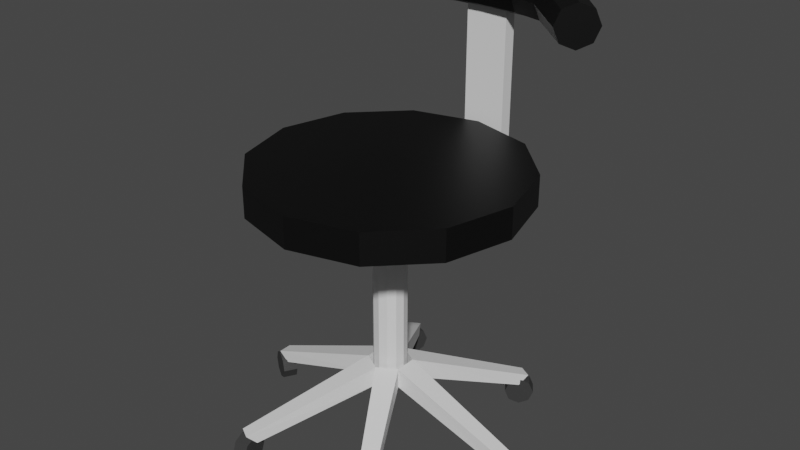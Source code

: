 # Source: SM_Chair.blend  (saved by Blender 3.1.7; exported with 4.5.12 LTS)
import bpy
from mathutils import Matrix  # noqa: F401  (used for matrix-valued properties, if any)

bpy.ops.wm.read_factory_settings(use_empty=True)
scene = bpy.context.scene
scene.name = 'Scene'

# ---- collections
col_collection = bpy.data.collections.new('Collection'); scene.collection.children.link(col_collection)

# ---- materials (node trees are filled in below, after node groups)
mat_seat_color = bpy.data.materials.new('seat_color')
mat_seat_color.use_transparent_shadow = False
mat_chair_color = bpy.data.materials.new('chair_color')
mat_chair_color.use_transparent_shadow = False
mat_wheels_color = bpy.data.materials.new('wheels_color')
mat_wheels_color.use_transparent_shadow = False

# ---- material node trees
mat_seat_color.use_nodes = True; mat_seat_color.node_tree.nodes.clear()
_N = mat_seat_color.node_tree.nodes; _L = mat_seat_color.node_tree.links
n0 = _N.new('ShaderNodeBsdfPrincipled'); n0.name = 'Principled BSDF'; n0.location = (10, 300)
n0.distribution = 'GGX'
n0.subsurface_method = 'RANDOM_WALK_SKIN'
n0.inputs[0].default_value = (0.0, 0.0, 0.0, 1.0)
n0.inputs[3].default_value = 1.45
n0.inputs[27].default_value = (0.0, 0.0, 0.0, 1.0)
n0.inputs[28].default_value = 1.0
n1 = _N.new('ShaderNodeOutputMaterial'); n1.name = 'Material Output'; n1.location = (300, 300)
_L.new(n0.outputs[0], n1.inputs[0])
n1.is_active_output = True
mat_chair_color.use_nodes = True; mat_chair_color.node_tree.nodes.clear()
_N = mat_chair_color.node_tree.nodes; _L = mat_chair_color.node_tree.links
n0 = _N.new('ShaderNodeBsdfPrincipled'); n0.name = 'Principled BSDF'; n0.location = (10, 300)
n0.distribution = 'GGX'
n0.subsurface_method = 'RANDOM_WALK_SKIN'
n0.inputs[3].default_value = 1.45
n0.inputs[27].default_value = (0.0, 0.0, 0.0, 1.0)
n0.inputs[28].default_value = 1.0
n1 = _N.new('ShaderNodeOutputMaterial'); n1.name = 'Material Output'; n1.location = (300, 300)
_L.new(n0.outputs[0], n1.inputs[0])
n1.is_active_output = True
mat_wheels_color.use_nodes = True; mat_wheels_color.node_tree.nodes.clear()
_N = mat_wheels_color.node_tree.nodes; _L = mat_wheels_color.node_tree.links
n0 = _N.new('ShaderNodeBsdfPrincipled'); n0.name = 'Principled BSDF'; n0.location = (10, 300)
n0.distribution = 'GGX'
n0.subsurface_method = 'RANDOM_WALK_SKIN'
n0.inputs[0].default_value = (0.03968, 0.03968, 0.03968, 1.0)
n0.inputs[3].default_value = 1.45
n0.inputs[27].default_value = (0.0, 0.0, 0.0, 1.0)
n0.inputs[28].default_value = 1.0
n1 = _N.new('ShaderNodeOutputMaterial'); n1.name = 'Material Output'; n1.location = (300, 300)
_L.new(n0.outputs[0], n1.inputs[0])
n1.is_active_output = True

# ---- world
world_world = bpy.data.worlds.new('World'); scene.world = world_world
world_world.use_nodes = True; world_world.node_tree.nodes.clear()
_N = world_world.node_tree.nodes; _L = world_world.node_tree.links
n0 = _N.new('ShaderNodeOutputWorld'); n0.name = 'World Output'; n0.location = (300, 300)
n1 = _N.new('ShaderNodeBackground'); n1.name = 'Background'; n1.location = (10, 300)
n1.inputs[0].default_value = (0.05088, 0.05088, 0.05088, 1.0)
_L.new(n1.outputs[0], n0.inputs[0])
n0.is_active_output = True
world_world.color = (0.05088, 0.05088, 0.05088)
world_world.use_sun_shadow = False
world_world.sun_shadow_jitter_overblur = 0.0

# ---- meshes
me_circle = bpy.data.meshes.new('Circle')
me_circle.from_pydata([(0.0, 1.0, 0.0), (-0.5, 0.866, 0.0), (-0.866, 0.5, 0.0), (-1.0, -4.371e-08, 0.0), (-0.866, -0.5, 0.0), (-0.5, -0.866, 0.0), (8.742e-08, -1.0, 0.0), (0.5, -0.866, 0.0), (0.866, -0.5, 0.0), (1.0, 1.192e-08, 0.0), (0.866, 0.5, 0.0), (0.5, 0.866, 0.0), (0.0, 1.0, 0.2327), (-0.5, 0.866, 0.2327), (-0.866, 0.5, 0.2327), (-1.0, -4.371e-08, 0.2327), (-0.866, -0.5, 0.2327), (-0.5, -0.866, 0.2327), (8.742e-08, -1.0, 0.2327), (0.5, -0.866, 0.2327), (0.866, -0.5, 0.2327), (1.0, 1.192e-08, 0.2327), (0.866, 0.5, 0.2327), (0.5, 0.866, 0.2327), (1.885e-08, 0.1253, -0.2022), (-0.06263, 0.1085, -0.2022), (-0.1085, 0.06263, -0.2022), (-0.1253, -1.556e-08, -0.2022), (-0.1085, -0.06263, -0.2022), (-0.06263, -0.1085, -0.2022), (2.98e-08, -0.1253, -0.2022), (0.06263, -0.1085, -0.2022), (0.1085, -0.06263, -0.2022), (0.1253, -8.586e-09, -0.2022), (0.1085, 0.06263, -0.2022), (0.06263, 0.1085, -0.2022), (1.885e-08, 0.1253, -1.39), (-0.06263, 0.1085, -1.39), (-0.1085, 0.06263, -1.39), (-0.1253, -1.556e-08, -1.39), (-0.1085, -0.06263, -1.39), (-0.06263, -0.1085, -1.39), (2.98e-08, -0.1253, -1.39), (0.06263, -0.1085, -1.39), (0.1085, -0.06263, -1.39), (0.1253, -8.586e-09, -1.39), (0.1085, 0.06263, -1.39), (0.06263, 0.1085, -1.39)], [], [(4, 16, 15, 3), (11, 23, 22, 10), (1, 13, 12, 0), (8, 20, 19, 7), (5, 17, 16, 4), (0, 12, 23, 11), (2, 14, 13, 1), (9, 21, 20, 8), (6, 18, 17, 5), (3, 15, 14, 2), (10, 22, 21, 9), (7, 19, 18, 6), (23, 12, 13), (23, 13, 14), (22, 23, 15), (21, 22, 15), (20, 21, 15), (20, 15, 16), (19, 20, 17), (15, 23, 14), (18, 19, 17), (17, 20, 16), (10, 34, 35, 11), (0, 24, 25, 1), (7, 31, 32, 8), (4, 28, 29, 5), (11, 35, 24, 0), (1, 25, 26, 2), (8, 32, 33, 9), (5, 29, 30, 6), (2, 26, 27, 3), (9, 33, 34, 10), (6, 30, 31, 7), (3, 27, 28, 4), (30, 42, 43, 31), (27, 39, 40, 28), (34, 46, 47, 35), (24, 36, 37, 25), (31, 43, 44, 32), (28, 40, 41, 29), (35, 47, 36, 24), (25, 37, 38, 26), (32, 44, 45, 33), (29, 41, 42, 30), (26, 38, 39, 27), (33, 45, 46, 34)])
me_circle.polygons.foreach_set('material_index', [0, 0, 0, 0, 0, 0, 0, 0, 0, 0, 0, 0, 0, 0, 0, 0, 0, 0, 0, 0, 0, 0, 0, 0, 0, 0, 0, 0, 0, 0, 0, 0, 0, 0, 1, 1, 1, 1, 1, 1, 1, 1, 1, 1, 1, 1])
_uv = me_circle.uv_layers.new(name='UVMap')
_uv.uv.foreach_set('vector', [0.0, 0.0, 0.0, 0.0, 0.0, 0.0, 0.0, 0.0, 0.0, 0.0, 0.0, 0.0, 0.0, 0.0, 0.0, 0.0, 0.0, 0.0, 0.0, 0.0, 0.0, 0.0, 0.0, 0.0, 0.0, 0.0, 0.0, 0.0, 0.0, 0.0, 0.0, 0.0, 0.0, 0.0, 0.0, 0.0, 0.0, 0.0, 0.0, 0.0, 0.0, 0.0, 0.0, 0.0, 0.0, 0.0, 0.0, 0.0, 0.0, 0.0, 0.0, 0.0, 0.0, 0.0, 0.0, 0.0, 0.0, 0.0, 0.0, 0.0, 0.0, 0.0, 0.0, 0.0, 0.0, 0.0, 0.0, 0.0, 0.0, 0.0, 0.0, 0.0, 0.0, 0.0, 0.0, 0.0, 0.0, 0.0, 0.0, 0.0, 0.0, 0.0, 0.0, 0.0, 0.0, 0.0, 0.0, 0.0, 0.0, 0.0, 0.0, 0.0, 0.0, 0.0, 0.0, 0.0, 0.0, 0.0, 0.0, 0.0, 0.0, 0.0, 0.0, 0.0, 0.0, 0.0, 0.0, 0.0, 0.0, 0.0, 0.0, 0.0, 0.0, 0.0, 0.0, 0.0, 0.0, 0.0, 0.0, 0.0, 0.0, 0.0, 0.0, 0.0, 0.0, 0.0, 0.0, 0.0, 0.0, 0.0, 0.0, 0.0, 0.0, 0.0, 0.0, 0.0, 0.0, 0.0, 0.0, 0.0, 0.0, 0.0, 0.0, 0.0, 0.0, 0.0, 0.0, 0.0, 0.0, 0.0, 0.0, 0.0, 0.0, 0.0, 0.0, 0.0, 0.0, 0.0, 0.0, 0.0, 0.0, 0.0, 0.0, 0.0, 0.0, 0.0, 0.0, 0.0, 0.0, 0.0, 0.0, 0.0, 0.0, 0.0, 0.0, 0.0, 0.0, 0.0, 0.0, 0.0, 0.0, 0.0, 0.0, 0.0, 0.0, 0.0, 0.0, 0.0, 0.0, 0.0, 0.0, 0.0, 0.0, 0.0, 0.0, 0.0, 0.0, 0.0, 0.0, 0.0, 0.0, 0.0, 0.0, 0.0, 0.0, 0.0, 0.0, 0.0, 0.0, 0.0, 0.0, 0.0, 0.0, 0.0, 0.0, 0.0, 0.0, 0.0, 0.0, 0.0, 0.0, 0.0, 0.0, 0.0, 0.0, 0.0, 0.0, 0.0, 0.0, 0.0, 0.0, 0.0, 0.0, 0.0, 0.0, 0.0, 0.0, 0.0, 0.0, 0.0, 0.0, 0.0, 0.0, 0.0, 0.0, 0.0, 0.0, 0.0, 0.0, 0.0, 0.0, 0.0, 0.0, 0.0, 0.0, 0.0, 0.0, 0.0, 0.0, 0.0, 0.0, 0.0, 0.0, 0.0, 0.0, 0.0, 0.0, 0.0, 0.0, 0.0, 0.0, 0.0, 0.0, 0.0, 0.0, 0.0, 0.0, 0.0, 0.0, 0.0, 0.0, 0.0, 0.0, 0.0, 0.0, 0.0, 0.0, 0.0, 0.0, 0.0, 0.0, 0.0, 0.0, 0.0, 0.0, 0.0, 0.0, 0.0, 0.0, 0.0, 0.0, 0.0, 0.0, 0.0, 0.0, 0.0, 0.0, 0.0, 0.0, 0.0, 0.0, 0.0, 0.0, 0.0, 0.0, 0.0, 0.0, 0.0, 0.0, 0.0, 0.0, 0.0, 0.0, 0.0, 0.0, 0.0, 0.0, 0.0, 0.0, 0.0, 0.0, 0.0, 0.0, 0.0, 0.0, 0.0, 0.0, 0.0, 0.0, 0.0, 0.0, 0.0, 0.0, 0.0, 0.0, 0.0, 0.0, 0.0])
me_circle.materials.append(mat_seat_color)
me_circle.materials.append(mat_chair_color)
me_circle.use_remesh_fix_poles = True
me_circle.use_remesh_preserve_attributes = False
me_circle.update()
me_cube_001 = bpy.data.meshes.new('Cube.001')
me_cube_001.from_pydata([(-1.033, -0.05214, 0.4075), (-1.109, -0.05289, 0.4799), (-1.034, 0.05289, 0.4075), (-1.11, 0.05214, 0.4799), (-0.1407, -0.08379, 0.7174), (-0.1408, -0.08379, 0.8676), (-0.1407, 0.08379, 0.7174), (-0.1408, 0.08379, 0.8676)], [], [(0, 1, 3, 2), (2, 3, 7, 6), (6, 7, 5, 4), (4, 5, 1, 0), (2, 6, 4, 0), (7, 3, 1, 5)])
_uv = me_cube_001.uv_layers.new(name='UVMap')
_uv.uv.foreach_set('vector', [0.375, 0.0, 0.625, 0.0, 0.625, 0.25, 0.375, 0.25, 0.375, 0.25, 0.625, 0.25, 0.625, 0.5, 0.375, 0.5, 0.375, 0.5, 0.625, 0.5, 0.625, 0.75, 0.375, 0.75, 0.375, 0.75, 0.625, 0.75, 0.625, 1.0, 0.375, 1.0, 0.125, 0.5, 0.375, 0.5, 0.375, 0.75, 0.125, 0.75, 0.625, 0.5, 0.875, 0.5, 0.875, 0.75, 0.625, 0.75])
me_cube_001.materials.append(mat_chair_color)
me_cube_001.use_remesh_fix_poles = True
me_cube_001.use_remesh_preserve_attributes = False
me_cube_001.update()
me_cube_002 = bpy.data.meshes.new('Cube.002')
me_cube_002.from_pydata([(-0.09606, 0.1019, -0.3187), (-0.09606, 0.1019, -0.2043), (-0.1653, 1.157, -0.2043), (0.09606, 0.1019, -0.3187), (0.09606, 0.1019, -0.2043), (0.1653, 1.157, -0.2043), (-0.1653, 1.058, -0.3187), (-0.1653, 1.058, -0.2043), (0.1653, 1.058, -0.3187), (0.1653, 1.058, -0.2043), (-0.1653, 1.157, 1.095), (0.1653, 1.157, 1.095), (-0.1653, 1.058, 1.095), (0.1653, 1.058, 1.095), (-0.1653, 1.157, -0.2043), (-0.1653, 1.058, -0.3187), (-0.1653, 1.128, -0.2852), (0.1653, 1.058, -0.3187), (0.1653, 1.157, -0.2043), (0.1653, 1.128, -0.2852)], [], [(17, 19, 18, 5, 9, 8), (15, 17, 8, 6), (8, 9, 4, 3), (3, 4, 1, 0), (6, 8, 3, 0), (9, 7, 1, 4), (9, 5, 11, 13), (6, 7, 2, 14, 16, 15), (0, 1, 7, 6), (11, 10, 12, 13), (2, 7, 12, 10), (5, 2, 10, 11), (7, 9, 13, 12), (17, 15, 16, 19), (19, 16, 14, 18), (14, 2, 5, 18)])
_uv = me_cube_002.uv_layers.new(name='UVMap')
_uv.uv.foreach_set('vector', [0.375, 0.625, 0.4482, 0.5366, 0.625, 0.5, 0.625, 0.5, 0.625, 0.625, 0.375, 0.625, 0.125, 0.625, 0.375, 0.625, 0.375, 0.625, 0.125, 0.625, 0.375, 0.625, 0.625, 0.625, 0.625, 0.75, 0.375, 0.75, 0.375, 0.75, 0.625, 0.75, 0.625, 1.0, 0.375, 1.0, 0.125, 0.625, 0.375, 0.625, 0.375, 0.75, 0.125, 0.75, 0.625, 0.625, 0.875, 0.625, 0.875, 0.75, 0.625, 0.75, 0.625, 0.625, 0.625, 0.5, 0.625, 0.5, 0.625, 0.625, 0.375, 0.125, 0.625, 0.125, 0.625, 0.25, 0.625, 0.25, 0.4482, 0.2134, 0.375, 0.125, 0.375, 0.0, 0.625, 0.0, 0.625, 0.125, 0.375, 0.125, 0.625, 0.5, 0.875, 0.5, 0.875, 0.625, 0.625, 0.625, 0.625, 0.25, 0.625, 0.125, 0.625, 0.125, 0.625, 0.25, 0.625, 0.5, 0.625, 0.25, 0.625, 0.25, 0.625, 0.5, 0.875, 0.625, 0.625, 0.625, 0.625, 0.625, 0.875, 0.625, 0.375, 0.625, 0.125, 0.625, 0.125, 0.5, 0.375, 0.5, 0.375, 0.5, 0.375, 0.25, 0.625, 0.25, 0.625, 0.5, 0.625, 0.25, 0.625, 0.25, 0.625, 0.5, 0.625, 0.5])
me_cube_002.materials.append(mat_chair_color)
me_cube_002.use_remesh_fix_poles = True
me_cube_002.use_remesh_preserve_attributes = False
me_cube_002.update()
me_cylinder = bpy.data.meshes.new('Cylinder')
me_cylinder.from_pydata([(-3.936e-08, 0.1641, -0.3362), (0.1247, 0.1132, -0.3279), (0.1764, -0.009946, -0.3079), (0.1247, -0.1331, -0.2879), (-5.725e-08, -0.184, -0.2796), (-0.1247, -0.1331, -0.2879), (-0.1764, -0.009946, -0.3079), (-0.1247, 0.1132, -0.3279), (-8.95e-09, 0.1766, 0.005673), (0.1247, 0.1249, 0.005673), (0.1764, 0.0001832, 0.005673), (0.1247, -0.1245, 0.005673), (-2.437e-08, -0.1762, 0.005673), (-0.1247, -0.1245, 0.005673), (-0.1764, 0.0001833, 0.005673), (-0.1247, 0.1249, 0.005673), (-2.713e-08, 0.04584, -0.6838), (0.1202, 0.003248, -0.658), (0.17, -0.09958, -0.5957), (0.1202, -0.2024, -0.5335), (-4.969e-08, -0.245, -0.5077), (-0.1202, -0.2024, -0.5335), (-0.17, -0.09958, -0.5957), (-0.1202, 0.003248, -0.658), (-8.891e-08, -0.3865, -1.105), (0.1089, -0.4178, -1.072), (0.1541, -0.4932, -0.9939), (0.1089, -0.5687, -0.9153), (-1.121e-07, -0.5999, -0.8827), (-0.1089, -0.5687, -0.9153), (-0.1541, -0.4932, -0.9939), (-0.1089, -0.4178, -1.072)], [], [(0, 1, 17, 16), (7, 15, 8, 0), (6, 14, 15, 7), (5, 13, 14, 6), (4, 12, 13, 5), (3, 11, 12, 4), (2, 10, 11, 3), (1, 9, 10, 2), (0, 8, 9, 1), (23, 16, 24, 31), (7, 0, 16, 23), (6, 7, 23, 22), (5, 6, 22, 21), (4, 5, 21, 20), (3, 4, 20, 19), (2, 3, 19, 18), (1, 2, 18, 17), (24, 25, 26, 27, 28, 29, 30, 31), (21, 22, 30, 29), (19, 20, 28, 27), (17, 18, 26, 25), (22, 23, 31, 30), (20, 21, 29, 28), (18, 19, 27, 26), (16, 17, 25, 24)])
_uv = me_cylinder.uv_layers.new(name='UVMap')
_uv.uv.foreach_set('vector', [1.0, 0.5, 0.875, 0.5, 0.875, 0.5, 1.0, 0.5, 0.125, 0.5, 0.125, 0.75, 0.0, 0.75, 0.0, 0.5, 0.25, 0.5, 0.25, 0.75, 0.125, 0.75, 0.125, 0.5, 0.375, 0.5, 0.375, 0.75, 0.25, 0.75, 0.25, 0.5, 0.5, 0.5, 0.5, 0.75, 0.375, 0.75, 0.375, 0.5, 0.625, 0.5, 0.625, 0.75, 0.5, 0.75, 0.5, 0.5, 0.75, 0.5, 0.75, 0.75, 0.625, 0.75, 0.625, 0.5, 0.875, 0.5, 0.875, 0.75, 0.75, 0.75, 0.75, 0.5, 1.0, 0.5, 1.0, 0.75, 0.875, 0.75, 0.875, 0.5, 0.125, 0.5, 0.0, 0.5, 0.0, 0.5, 0.125, 0.5, 0.125, 0.5, 0.0, 0.5, 0.0, 0.5, 0.125, 0.5, 0.25, 0.5, 0.125, 0.5, 0.125, 0.5, 0.25, 0.5, 0.375, 0.5, 0.25, 0.5, 0.25, 0.5, 0.375, 0.5, 0.5, 0.5, 0.375, 0.5, 0.375, 0.5, 0.5, 0.5, 0.625, 0.5, 0.5, 0.5, 0.5, 0.5, 0.625, 0.5, 0.75, 0.5, 0.625, 0.5, 0.625, 0.5, 0.75, 0.5, 0.875, 0.5, 0.75, 0.5, 0.75, 0.5, 0.875, 0.5, 0.75, 0.49, 0.9197, 0.4197, 0.99, 0.25, 0.9197, 0.08029, 0.75, 0.01, 0.5803, 0.08029, 0.51, 0.25, 0.5803, 0.4197, 0.375, 0.5, 0.25, 0.5, 0.25, 0.5, 0.375, 0.5, 0.625, 0.5, 0.5, 0.5, 0.5, 0.5, 0.625, 0.5, 0.875, 0.5, 0.75, 0.5, 0.75, 0.5, 0.875, 0.5, 0.25, 0.5, 0.125, 0.5, 0.125, 0.5, 0.25, 0.5, 0.5, 0.5, 0.375, 0.5, 0.375, 0.5, 0.5, 0.5, 0.75, 0.5, 0.625, 0.5, 0.625, 0.5, 0.75, 0.5, 1.0, 0.5, 0.875, 0.5, 0.875, 0.5, 1.0, 0.5])
me_cylinder.materials.append(mat_seat_color)
me_cylinder.use_remesh_fix_poles = True
me_cylinder.use_remesh_preserve_attributes = False
me_cylinder.update()
me_cylinder_001 = bpy.data.meshes.new('Cylinder.001')
me_cylinder_001.from_pydata([(-0.03576, 0.07874, -0.04694), (-0.08921, 0.07874, 0.04694), (0.03062, 0.0471, -0.009144), (-0.02283, 0.0471, 0.08473), (0.05812, -0.02929, 0.00651), (0.004669, -0.02929, 0.1004), (0.03062, -0.1057, -0.009144), (-0.02283, -0.1057, 0.08473), (-0.03576, -0.1373, -0.04694), (-0.08921, -0.1373, 0.04694), (-0.1021, -0.1057, -0.08473), (-0.1556, -0.1057, 0.009144), (-0.1296, -0.02929, -0.1004), (-0.1831, -0.02929, -0.00651), (-0.1021, 0.0471, -0.08473), (-0.1556, 0.0471, 0.009144), (2.088, 0.07874, -0.03969), (2.153, 0.07874, 0.04644), (2.149, 0.0471, -0.08579), (2.214, 0.0471, 0.000346), (2.174, -0.02929, -0.1049), (2.239, -0.02929, -0.01875), (2.149, -0.1057, -0.08579), (2.214, -0.1057, 0.000346), (2.088, -0.1373, -0.03969), (2.153, -0.1373, 0.04644), (2.027, -0.1057, 0.006402), (2.092, -0.1057, 0.09254), (2.002, -0.02929, 0.0255), (2.067, -0.02929, 0.1116), (2.027, 0.0471, 0.006402), (2.092, 0.0471, 0.09254), (0.4308, 0.07874, -0.9519), (0.5306, 0.07874, -0.9106), (0.4601, 0.0471, -1.022), (0.5599, 0.0471, -0.9811), (0.4722, -0.02929, -1.052), (0.572, -0.02929, -1.01), (0.4601, -0.1057, -1.022), (0.5599, -0.1057, -0.9811), (0.4308, -0.1373, -0.9519), (0.5306, -0.1373, -0.9106), (0.4016, -0.1057, -0.8814), (0.5014, -0.1057, -0.84), (0.3895, -0.02929, -0.8521), (0.4893, -0.02929, -0.8108), (0.4016, 0.0471, -0.8814), (0.5014, 0.0471, -0.84), (1.534, 0.07874, -0.9626), (1.594, 0.07874, -0.8729), (1.597, 0.0471, -1.005), (1.657, 0.0471, -0.9153), (1.624, -0.02929, -1.023), (1.684, -0.02929, -0.9329), (1.597, -0.1057, -1.005), (1.657, -0.1057, -0.9153), (1.534, -0.1373, -0.9626), (1.594, -0.1373, -0.8729), (1.47, -0.1057, -0.9201), (1.53, -0.1057, -0.8304), (1.444, -0.02929, -0.9026), (1.504, -0.02929, -0.8128), (1.47, 0.0471, -0.9201), (1.53, 0.0471, -0.8304), (0.4305, 0.07874, 0.9448), (0.5377, 0.07874, 0.9311), (0.4208, 0.0471, 0.8691), (0.528, 0.0471, 0.8554), (0.4168, -0.02929, 0.8377), (0.524, -0.02929, 0.824), (0.4208, -0.1057, 0.8691), (0.528, -0.1057, 0.8554), (0.4305, -0.1373, 0.9448), (0.5377, -0.1373, 0.9311), (0.4402, -0.1057, 1.021), (0.5474, -0.1057, 1.007), (0.4443, -0.02929, 1.052), (0.5514, -0.02929, 1.038), (0.4402, 0.0471, 1.021), (0.5474, 0.0471, 1.007), (1.526, 0.07874, 0.9238), (1.628, 0.07874, 0.9589), (1.551, 0.0471, 0.8516), (1.653, 0.0471, 0.8866), (1.561, -0.02929, 0.8217), (1.663, -0.02929, 0.8567), (1.551, -0.1057, 0.8516), (1.653, -0.1057, 0.8866), (1.526, -0.1373, 0.9238), (1.628, -0.1373, 0.9589), (1.501, -0.1057, 0.9961), (1.604, -0.1057, 1.031), (1.491, -0.02929, 1.026), (1.593, -0.02929, 1.061), (1.501, 0.0471, 0.9961), (1.604, 0.0471, 1.031)], [], [(0, 1, 3, 2), (2, 3, 5, 4), (4, 5, 7, 6), (6, 7, 9, 8), (8, 9, 11, 10), (10, 11, 13, 12), (3, 1, 15, 13, 11, 9, 7, 5), (12, 13, 15, 14), (14, 15, 1, 0), (0, 2, 4, 6, 8, 10, 12, 14), (16, 17, 19, 18), (18, 19, 21, 20), (20, 21, 23, 22), (22, 23, 25, 24), (24, 25, 27, 26), (26, 27, 29, 28), (19, 17, 31, 29, 27, 25, 23, 21), (28, 29, 31, 30), (30, 31, 17, 16), (16, 18, 20, 22, 24, 26, 28, 30), (32, 33, 35, 34), (34, 35, 37, 36), (36, 37, 39, 38), (38, 39, 41, 40), (40, 41, 43, 42), (42, 43, 45, 44), (35, 33, 47, 45, 43, 41, 39, 37), (44, 45, 47, 46), (46, 47, 33, 32), (32, 34, 36, 38, 40, 42, 44, 46), (48, 49, 51, 50), (50, 51, 53, 52), (52, 53, 55, 54), (54, 55, 57, 56), (56, 57, 59, 58), (58, 59, 61, 60), (51, 49, 63, 61, 59, 57, 55, 53), (60, 61, 63, 62), (62, 63, 49, 48), (48, 50, 52, 54, 56, 58, 60, 62), (64, 65, 67, 66), (66, 67, 69, 68), (68, 69, 71, 70), (70, 71, 73, 72), (72, 73, 75, 74), (74, 75, 77, 76), (67, 65, 79, 77, 75, 73, 71, 69), (76, 77, 79, 78), (78, 79, 65, 64), (64, 66, 68, 70, 72, 74, 76, 78), (80, 81, 83, 82), (82, 83, 85, 84), (84, 85, 87, 86), (86, 87, 89, 88), (88, 89, 91, 90), (90, 91, 93, 92), (83, 81, 95, 93, 91, 89, 87, 85), (92, 93, 95, 94), (94, 95, 81, 80), (80, 82, 84, 86, 88, 90, 92, 94)])
_uv = me_cylinder_001.uv_layers.new(name='UVMap')
_uv.uv.foreach_set('vector', [1.0, 0.5, 1.0, 1.0, 0.875, 1.0, 0.875, 0.5, 0.875, 0.5, 0.875, 1.0, 0.75, 1.0, 0.75, 0.5, 0.75, 0.5, 0.75, 1.0, 0.625, 1.0, 0.625, 0.5, 0.625, 0.5, 0.625, 1.0, 0.5, 1.0, 0.5, 0.5, 0.5, 0.5, 0.5, 1.0, 0.375, 1.0, 0.375, 0.5, 0.375, 0.5, 0.375, 1.0, 0.25, 1.0, 0.25, 0.5, 0.4197, 0.4197, 0.25, 0.49, 0.08029, 0.4197, 0.01, 0.25, 0.08029, 0.08029, 0.25, 0.01, 0.4197, 0.08029, 0.49, 0.25, 0.25, 0.5, 0.25, 1.0, 0.125, 1.0, 0.125, 0.5, 0.125, 0.5, 0.125, 1.0, 0.0, 1.0, 0.0, 0.5, 0.75, 0.49, 0.9197, 0.4197, 0.99, 0.25, 0.9197, 0.08029, 0.75, 0.01, 0.5803, 0.08029, 0.51, 0.25, 0.5803, 0.4197, 1.0, 0.5, 1.0, 1.0, 0.875, 1.0, 0.875, 0.5, 0.875, 0.5, 0.875, 1.0, 0.75, 1.0, 0.75, 0.5, 0.75, 0.5, 0.75, 1.0, 0.625, 1.0, 0.625, 0.5, 0.625, 0.5, 0.625, 1.0, 0.5, 1.0, 0.5, 0.5, 0.5, 0.5, 0.5, 1.0, 0.375, 1.0, 0.375, 0.5, 0.375, 0.5, 0.375, 1.0, 0.25, 1.0, 0.25, 0.5, 0.4197, 0.4197, 0.25, 0.49, 0.08029, 0.4197, 0.01, 0.25, 0.08029, 0.08029, 0.25, 0.01, 0.4197, 0.08029, 0.49, 0.25, 0.25, 0.5, 0.25, 1.0, 0.125, 1.0, 0.125, 0.5, 0.125, 0.5, 0.125, 1.0, 0.0, 1.0, 0.0, 0.5, 0.75, 0.49, 0.9197, 0.4197, 0.99, 0.25, 0.9197, 0.08029, 0.75, 0.01, 0.5803, 0.08029, 0.51, 0.25, 0.5803, 0.4197, 1.0, 0.5, 1.0, 1.0, 0.875, 1.0, 0.875, 0.5, 0.875, 0.5, 0.875, 1.0, 0.75, 1.0, 0.75, 0.5, 0.75, 0.5, 0.75, 1.0, 0.625, 1.0, 0.625, 0.5, 0.625, 0.5, 0.625, 1.0, 0.5, 1.0, 0.5, 0.5, 0.5, 0.5, 0.5, 1.0, 0.375, 1.0, 0.375, 0.5, 0.375, 0.5, 0.375, 1.0, 0.25, 1.0, 0.25, 0.5, 0.4197, 0.4197, 0.25, 0.49, 0.08029, 0.4197, 0.01, 0.25, 0.08029, 0.08029, 0.25, 0.01, 0.4197, 0.08029, 0.49, 0.25, 0.25, 0.5, 0.25, 1.0, 0.125, 1.0, 0.125, 0.5, 0.125, 0.5, 0.125, 1.0, 0.0, 1.0, 0.0, 0.5, 0.75, 0.49, 0.9197, 0.4197, 0.99, 0.25, 0.9197, 0.08029, 0.75, 0.01, 0.5803, 0.08029, 0.51, 0.25, 0.5803, 0.4197, 1.0, 0.5, 1.0, 1.0, 0.875, 1.0, 0.875, 0.5, 0.875, 0.5, 0.875, 1.0, 0.75, 1.0, 0.75, 0.5, 0.75, 0.5, 0.75, 1.0, 0.625, 1.0, 0.625, 0.5, 0.625, 0.5, 0.625, 1.0, 0.5, 1.0, 0.5, 0.5, 0.5, 0.5, 0.5, 1.0, 0.375, 1.0, 0.375, 0.5, 0.375, 0.5, 0.375, 1.0, 0.25, 1.0, 0.25, 0.5, 0.4197, 0.4197, 0.25, 0.49, 0.08029, 0.4197, 0.01, 0.25, 0.08029, 0.08029, 0.25, 0.01, 0.4197, 0.08029, 0.49, 0.25, 0.25, 0.5, 0.25, 1.0, 0.125, 1.0, 0.125, 0.5, 0.125, 0.5, 0.125, 1.0, 0.0, 1.0, 0.0, 0.5, 0.75, 0.49, 0.9197, 0.4197, 0.99, 0.25, 0.9197, 0.08029, 0.75, 0.01, 0.5803, 0.08029, 0.51, 0.25, 0.5803, 0.4197, 1.0, 0.5, 1.0, 1.0, 0.875, 1.0, 0.875, 0.5, 0.875, 0.5, 0.875, 1.0, 0.75, 1.0, 0.75, 0.5, 0.75, 0.5, 0.75, 1.0, 0.625, 1.0, 0.625, 0.5, 0.625, 0.5, 0.625, 1.0, 0.5, 1.0, 0.5, 0.5, 0.5, 0.5, 0.5, 1.0, 0.375, 1.0, 0.375, 0.5, 0.375, 0.5, 0.375, 1.0, 0.25, 1.0, 0.25, 0.5, 0.4197, 0.4197, 0.25, 0.49, 0.08029, 0.4197, 0.01, 0.25, 0.08029, 0.08029, 0.25, 0.01, 0.4197, 0.08029, 0.49, 0.25, 0.25, 0.5, 0.25, 1.0, 0.125, 1.0, 0.125, 0.5, 0.125, 0.5, 0.125, 1.0, 0.0, 1.0, 0.0, 0.5, 0.75, 0.49, 0.9197, 0.4197, 0.99, 0.25, 0.9197, 0.08029, 0.75, 0.01, 0.5803, 0.08029, 0.51, 0.25, 0.5803, 0.4197, 1.0, 0.5, 1.0, 1.0, 0.875, 1.0, 0.875, 0.5, 0.875, 0.5, 0.875, 1.0, 0.75, 1.0, 0.75, 0.5, 0.75, 0.5, 0.75, 1.0, 0.625, 1.0, 0.625, 0.5, 0.625, 0.5, 0.625, 1.0, 0.5, 1.0, 0.5, 0.5, 0.5, 0.5, 0.5, 1.0, 0.375, 1.0, 0.375, 0.5, 0.375, 0.5, 0.375, 1.0, 0.25, 1.0, 0.25, 0.5, 0.4197, 0.4197, 0.25, 0.49, 0.08029, 0.4197, 0.01, 0.25, 0.08029, 0.08029, 0.25, 0.01, 0.4197, 0.08029, 0.49, 0.25, 0.25, 0.5, 0.25, 1.0, 0.125, 1.0, 0.125, 0.5, 0.125, 0.5, 0.125, 1.0, 0.0, 1.0, 0.0, 0.5, 0.75, 0.49, 0.9197, 0.4197, 0.99, 0.25, 0.9197, 0.08029, 0.75, 0.01, 0.5803, 0.08029, 0.51, 0.25, 0.5803, 0.4197])
me_cylinder_001.materials.append(mat_wheels_color)
me_cylinder_001.use_remesh_fix_poles = True
me_cylinder_001.use_remesh_preserve_attributes = False
me_cylinder_001.update()

# ---- objects
ob_stand = bpy.data.objects.new('stand', me_circle)
ob_wheel_joints = bpy.data.objects.new('wheel_joints', me_cube_001)
ob_empty = bpy.data.objects.new('Empty', None)
ob_rest_handle = bpy.data.objects.new('rest_handle', me_cube_002)
ob_rest = bpy.data.objects.new('rest', me_cylinder)
ob_wheels = bpy.data.objects.new('wheels', me_cylinder_001)

# ---- transforms, parenting, visibility, modifiers, constraints
ob_stand.location = (0.0, 0.0, 1.957)
ob_wheel_joints.location = (0.0, 0.0, -0.2197)
_m = ob_wheel_joints.modifiers.new('Array', 'ARRAY')
_m.count = 6
_m.relative_offset_displace = (0.0, 0.0, 0.0)
_m.use_object_offset = True
_m.offset_object = ob_empty
ob_empty.location = (0.0, 0.0, -0.2197)
ob_empty.rotation_euler = (0.0, -0.0, 1.047)
ob_rest_handle.location = (0.0, 0.0, 2.093)
ob_rest.location = (0.0, 1.108, 3.184)
ob_rest.rotation_euler = (0.0, 1.571, 0.0)
_m = ob_rest.modifiers.new('Mirror', 'MIRROR')
_m.use_axis = (False, False, True)
ob_wheels.location = (-1.03, -5.027e-08, 0.1544)
ob_wheels.rotation_euler = (1.571, 0.0, 0.0)

# ---- collection membership
col_collection.objects.link(ob_stand)
col_collection.objects.link(ob_wheel_joints)
col_collection.objects.link(ob_empty)
col_collection.objects.link(ob_rest_handle)
col_collection.objects.link(ob_rest)
col_collection.objects.link(ob_wheels)

# ---- scene / render settings (as saved in the file)
scene.frame_start = 1; scene.frame_end = 250; scene.frame_set(1)
scene.render.engine = 'BLENDER_EEVEE_NEXT'
scene.cycles.sampling_pattern = 'TABULATED_SOBOL'
scene.cycles.use_light_tree = False
scene.view_settings.view_transform = 'Filmic'
bpy.context.view_layer.update()

# ---- added for rendering (the .blend has no active camera and no usable light): camera, sun
cam_auto = bpy.data.cameras.new('AutoCamera')
cam_auto.lens = 50.0
cam_auto.sensor_width = 36.0
cam_auto.clip_end = 1000.0
ob_auto_camera = bpy.data.objects.new('AutoCamera', cam_auto)
scene.collection.objects.link(ob_auto_camera)
ob_auto_camera.location = (4.39134, -5.1603, 5.20341)
ob_auto_camera.rotation_euler = (1.09748, -7.21219e-08, 0.694738)
scene.camera = ob_auto_camera
light_auto_sun = bpy.data.lights.new('AutoSun', 'SUN')
light_auto_sun.energy = 3.0
light_auto_sun.angle = 0.0523599
ob_auto_sun = bpy.data.objects.new('AutoSun', light_auto_sun)
scene.collection.objects.link(ob_auto_sun)
ob_auto_sun.rotation_euler = (0.872665, 0.174533, 0.523599)
bpy.context.view_layer.update()
